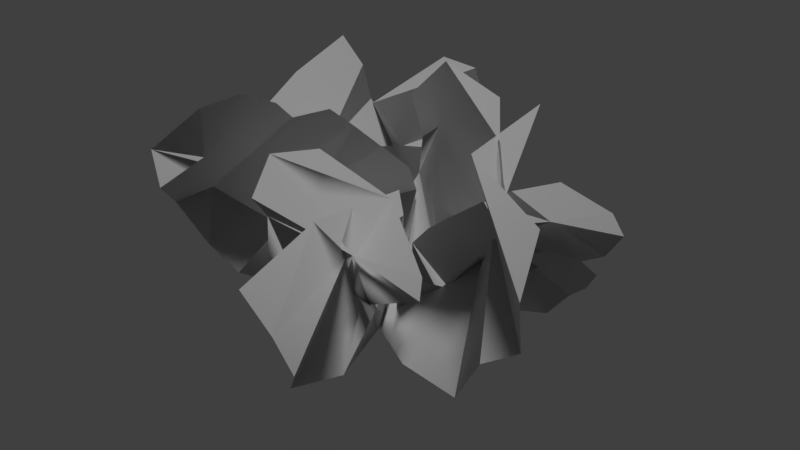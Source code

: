 # Source: deadbush_01_c.blend  (saved by Blender 2.78.0; exported with 4.5.12 LTS)
import bpy
from mathutils import Matrix  # noqa: F401  (used for matrix-valued properties, if any)

bpy.ops.wm.read_factory_settings(use_empty=True)
scene = bpy.context.scene
scene.name = 'Scene'

# ---- collections
col_collection_1 = bpy.data.collections.new('Collection 1'); scene.collection.children.link(col_collection_1)

# ---- materials (node trees are filled in below, after node groups)
mat_deadbush_01 = bpy.data.materials.new('deadbush_01')
mat_deadbush_01.alpha_threshold = 0.0
mat_deadbush_01.use_transparent_shadow = False
mat_deadbush_01.roughness = 0.5

# ---- material node trees

# ---- world
world_world = bpy.data.worlds.new('World'); scene.world = world_world
world_world.color = (0.05088, 0.05088, 0.05088)
world_world.use_sun_shadow = False
world_world.sun_shadow_jitter_overblur = 0.0
world_world.cycles.sampling_method = 'MANUAL'

# ---- lights
light_hemi = bpy.data.lights.new('Hemi', 'SUN')
light_hemi.transmission_factor = 0.0
light_hemi.angle = 0.1993
light_hemi.energy = 1.0
light_hemi.shadow_buffer_clip_start = 0.5
light_hemi.shadow_soft_size = 0.1
light_hemi.shadow_cascade_max_distance = 1000.0

# ---- meshes
me_plane_002 = bpy.data.meshes.new('Plane.002')
me_plane_002.from_pydata([(-0.2706, 0.619, -0.3233), (-0.03736, 0.4283, -0.2332), (-0.02858, -0.04422, 0.009028), (-0.6455, 0.09989, -0.4231), (-0.3262, 0.09135, -0.1826), (-0.2117, 0.5337, -0.2326), (-0.4014, 0.7155, -0.2901), (-0.4752, 0.3617, -0.2524), (-0.2582, 0.1863, -0.1588), (-0.7222, 0.1695, -0.4448), (-0.1529, 0.03091, -0.06026), (-0.4052, 0.1595, -0.3039), (-0.6639, 0.4135, -0.2661), (-0.03589, 0.2529, -0.09984), (-0.3371, 0.2751, -0.2359), (-0.626, 0.6608, -0.3402), (0.07939, 0.8777, -0.6411), (0.296, 0.5071, -0.4935), (0.075, -0.09645, -0.07532), (-0.7123, 0.3815, -0.6898), (-0.2673, 0.224, -0.3574), (0.1205, 0.743, -0.5007), (-0.0395, 1.084, -0.6856), (-0.3263, 0.6568, -0.4917), (-0.1228, 0.3158, -0.3406), (-0.779, 0.5136, -0.7279), (-0.05686, 0.06329, -0.1805), (-0.3477, 0.3432, -0.5383), (-0.5513, 0.8277, -0.5106), (0.2158, 0.2892, -0.2758), (-0.1875, 0.4677, -0.461), (-0.2998, 1.067, -0.7689), (1.088, 0.4875, 0.5135), (0.7074, 0.05319, 0.4012), (-0.1059, -0.05953, -0.01034), (0.5388, 1.035, -0.3028), (0.255, 0.4246, -0.07856), (0.8929, 0.3489, 0.4986), (1.139, 0.7777, 0.6277), (0.6498, 0.7227, 0.09796), (0.3316, 0.2901, 0.05928), (0.6243, 1.179, -0.2361), (0.04384, 0.1567, 0.008387), (0.4905, 0.5997, -0.1293), (0.6318, 1.104, 0.2597), (0.3314, 0.008814, 0.2929), (0.5457, 0.452, 0.03796), (1.098, 0.9989, 0.4629), (-0.5642, 0.8476, -0.5105), (-0.6054, 0.2985, -0.4892), (0.01917, -0.02793, 0.08081), (-0.5738, 0.6588, 0.3156), (-0.2813, 0.4206, 0.2299), (-0.4651, 0.5756, -0.635), (-0.6079, 1.022, -0.4964), (-0.4097, 0.7679, 0.0003677), (-0.3013, 0.303, -0.07235), (-0.6198, 0.8599, 0.3838), (-0.1034, 0.1803, 0.1137), (-0.4696, 0.5442, 0.2383), (-0.6135, 1.097, -0.02323), (-0.2634, 0.1089, -0.2942), (-0.3701, 0.5292, -0.04218), (-0.7139, 1.162, -0.4631), (0.3278, 0.2785, 0.9715), (0.2395, 0.05459, 0.5857), (-0.02332, -0.02626, -0.02264), (0.2848, 0.7214, 0.2487), (0.1499, 0.4105, 0.1592), (0.1912, 0.1047, 0.8606), (0.2657, 0.4623, 1.024), (0.1884, 0.5968, 0.5021), (0.1937, 0.2551, 0.313), (0.2948, 0.8591, 0.2946), (0.03177, 0.1535, 0.07533), (0.2911, 0.5686, 0.269), (0.1627, 0.8035, 0.6749), (0.1102, -0.02624, 0.3671), (0.2213, 0.4278, 0.4189), (0.1279, 0.6396, 1.061), (-0.05123, 0.8748, 0.005149), (-0.01085, 0.6003, -0.2076), (0.02458, 0.07044, 0.08541), (-0.3726, 1.19, 0.7758), (-0.3824, 0.4882, 0.3302), (-0.2686, 0.3021, 0.1713), (-0.5237, 0.7339, 0.6066), (-0.5463, 0.9982, 0.9099), (0.02016, 0.758, -0.1088), (-0.3388, 0.38, 0.6456), (-0.2171, 0.2092, 0.3557), (-0.1554, 0.969, 0.07644), (-0.5699, 0.7057, 0.7847), (-0.3162, 0.6387, 0.171), (-0.16, 0.4153, 0.01013), (-0.3095, 1.034, 0.3097), (-0.4449, 0.5804, 0.4364), (-0.04912, 0.1704, 0.1614), (-0.3193, 0.4239, 0.2435), (-0.4044, 0.952, 0.7492), (-0.5465, 0.8116, 0.8806), (-0.3332, 0.2806, 0.4939), (-0.4377, 0.5173, 0.7228), (-0.2964, 0.8338, 0.2736), (0.02436, 0.3432, -0.103), (-0.2551, 0.5218, 0.07057), (-0.2738, 1.146, 0.4433), (-0.2881, 1.229, 0.6245), (-0.2122, 1.061, 0.173), (0.7025, 0.1649, -0.4982), (0.3997, -0.009905, -0.4583), (0.01191, -0.01603, 0.05648), (1.129, 0.9006, -0.02335), (0.457, 0.4189, 0.05635), (0.2645, 0.2095, 0.0435), (0.7327, 0.7187, 0.1374), (0.9801, 1.047, 0.1456), (0.5977, 0.03483, -0.4799), (0.3484, 0.6448, 0.1567), (0.1626, 0.3371, 0.1364), (0.8152, 0.2686, -0.4486), (0.6728, 0.8952, 0.2163), (0.4952, 0.397, -0.3198), (0.2943, 0.1364, -0.244), (0.9109, 0.5372, -0.205), (0.5587, 0.5409, 0.08239), (0.1111, 0.09978, 0.07397), (0.3871, 0.3121, 0.03803), (0.9251, 0.8447, 0.1051), (0.7994, 0.9755, 0.2086), (0.233, 0.5227, 0.1205), (0.4986, 0.7641, 0.1944), (0.7001, 0.4934, -0.2506), (0.2138, -0.04678, -0.1877), (0.3781, 0.2685, -0.3216), (1.046, 0.6283, -0.1543), (1.142, 0.768, -0.1168), (0.9103, 0.4065, -0.359), (0.6575, 0.9279, 0.0569), (0.703, 0.4409, -0.197), (-0.02752, -0.0632, -0.0135), (-0.08395, 0.8144, -0.3374), (-0.09297, 0.4759, -0.1504), (0.7599, 0.631, 0.08291), (0.6451, 1.106, 0.08179), (0.1342, 0.9688, -0.1799), (0.1782, 0.362, -0.1334), (-0.1478, 1.022, -0.3247), (-0.03074, 0.178, -0.049), (-0.04134, 0.6633, -0.2645), (0.2042, 1.304, -0.12), (0.412, 0.1469, -0.05627), (0.1629, 0.6061, -0.1279), (0.5847, 1.263, 0.01209), (-0.1828, 0.8091, 0.6898), (-0.2943, 0.4194, 0.5018), (-0.001979, -0.06799, 0.0966), (0.6217, 0.5533, 0.5508), (0.2296, 0.2575, 0.3284), (-0.2151, 0.6733, 0.573), (-0.09009, 1.029, 0.6647), (0.2322, 0.6104, 0.5148), (0.07379, 0.274, 0.344), (0.6513, 0.6844, 0.5758), (0.07925, 0.09714, 0.1758), (0.3069, 0.3933, 0.4921), (0.3637, 0.8802, 0.4203), (-0.1955, 0.2366, 0.2864), (0.1333, 0.4106, 0.4844), (0.1068, 1.078, 0.5741)], [], [(5, 14, 7), (13, 1, 8), (7, 3, 9), (7, 12, 6), (10, 8, 4), (10, 2, 13), (11, 3, 7), (8, 11, 4), (1, 14, 8), (5, 0, 7), (7, 9, 12), (7, 6, 0), (10, 13, 8), (11, 7, 14), (8, 14, 11), (1, 14, 5), (12, 6, 15), (21, 30, 23), (29, 17, 24), (23, 19, 25), (23, 28, 22), (26, 24, 20), (26, 18, 29), (27, 19, 23), (24, 27, 20), (17, 30, 24), (21, 16, 23), (23, 25, 28), (23, 22, 16), (26, 29, 24), (27, 23, 30), (24, 30, 27), (17, 30, 21), (28, 22, 31), (37, 46, 39), (45, 33, 40), (39, 35, 41), (39, 44, 38), (42, 40, 36), (42, 34, 45), (43, 35, 39), (40, 43, 36), (33, 46, 40), (37, 32, 39), (39, 41, 44), (39, 38, 32), (42, 45, 40), (43, 39, 46), (40, 46, 43), (33, 46, 37), (44, 38, 47), (53, 62, 55), (61, 49, 56), (55, 51, 57), (55, 54, 60), (58, 56, 52), (58, 50, 61), (59, 55, 51), (56, 59, 52), (49, 62, 56), (53, 48, 55), (55, 60, 57), (55, 54, 48), (58, 61, 56), (59, 55, 62), (56, 59, 62), (49, 62, 53), (60, 54, 63), (69, 78, 71), (77, 65, 72), (71, 67, 73), (71, 76, 70), (74, 72, 68), (74, 66, 77), (75, 67, 71), (72, 75, 68), (65, 72, 78), (69, 64, 71), (71, 73, 76), (71, 70, 64), (74, 77, 72), (75, 71, 78), (72, 75, 78), (65, 78, 69), (76, 79, 70), (88, 105, 93), (104, 81, 94), (102, 86, 92), (85, 90, 97), (101, 89, 84), (99, 87, 100), (99, 83, 107), (92, 100, 99), (90, 98, 101), (89, 96, 102), (103, 96, 86), (93, 84, 96), (93, 103, 91), (97, 94, 85), (97, 82, 104), (98, 93, 84), (94, 85, 98), (81, 105, 94), (99, 106, 95), (103, 95, 108), (88, 93, 80), (102, 96, 86), (101, 98, 84), (99, 87, 83), (99, 107, 106), (92, 99, 86), (90, 85, 98), (89, 84, 96), (103, 86, 95), (93, 96, 103), (93, 91, 80), (97, 104, 94), (98, 93, 105), (94, 105, 98), (81, 105, 88), (99, 95, 86), (103, 108, 91), (117, 134, 122), (133, 123, 110), (131, 121, 115), (114, 126, 119), (130, 118, 113), (128, 116, 129), (128, 136, 112), (121, 129, 128), (119, 127, 130), (118, 131, 125), (132, 125, 115), (122, 113, 125), (122, 132, 120), (126, 114, 123), (126, 133, 111), (127, 113, 122), (123, 114, 127), (110, 123, 134), (128, 135, 124), (132, 124, 137), (117, 122, 109), (131, 115, 125), (130, 113, 127), (128, 112, 116), (128, 136, 135), (121, 115, 128), (119, 127, 114), (118, 125, 113), (132, 115, 124), (122, 125, 132), (122, 120, 109), (126, 123, 133), (127, 122, 134), (123, 127, 134), (110, 134, 117), (128, 124, 115), (132, 137, 120), (143, 152, 145), (151, 139, 146), (145, 141, 147), (145, 150, 144), (148, 146, 142), (148, 140, 151), (149, 145, 141), (146, 149, 142), (139, 146, 152), (143, 145, 138), (145, 147, 150), (145, 144, 138), (148, 151, 146), (149, 145, 152), (146, 149, 152), (139, 152, 143), (150, 144, 153), (159, 168, 161), (167, 155, 162), (161, 157, 163), (161, 166, 160), (164, 162, 158), (164, 156, 167), (165, 157, 161), (162, 165, 158), (155, 168, 162), (159, 154, 161), (161, 163, 166), (161, 160, 154), (164, 167, 162), (165, 161, 168), (162, 168, 165), (155, 168, 159), (166, 169, 160)])
me_plane_002.polygons.foreach_set('use_smooth', [True] * 193)
_uv = me_plane_002.uv_layers.new(name='UVMap')
_uv.uv.foreach_set('vector', [0.8976, 0.7561, 0.7633, 0.7101, 0.6982, 0.7856, 0.9197, 0.5816, 1.011, 0.7022, 0.8196, 0.6402, 0.6982, 0.7856, 0.5088, 0.7546, 0.4719, 0.8345, 0.6982, 0.7856, 0.6307, 0.8824, 0.888, 0.9627, 0.791, 0.5101, 0.8196, 0.6402, 0.6348, 0.5547, 0.791, 0.5101, 0.8301, 0.426, 0.9197, 0.5816, 0.675, 0.6881, 0.5088, 0.7546, 0.6982, 0.7856, 0.8196, 0.6402, 0.675, 0.6881, 0.6348, 0.5547, 1.011, 0.7022, 0.7633, 0.7101, 0.8196, 0.6402, 0.8976, 0.7561, 0.8798, 0.8574, 0.6982, 0.7856, 0.6982, 0.7856, 0.4719, 0.8345, 0.6307, 0.8824, 0.6982, 0.7856, 0.888, 0.9627, 0.8798, 0.8574, 0.791, 0.5101, 0.9197, 0.5816, 0.8196, 0.6402, 0.675, 0.6881, 0.6982, 0.7856, 0.7633, 0.7101, 0.8196, 0.6402, 0.7633, 0.7101, 0.675, 0.6881, 1.011, 0.7022, 0.7633, 0.7101, 0.8976, 0.7561, 0.6307, 0.8824, 0.888, 0.9627, 0.8179, 1.001, 0.8976, 0.7561, 0.7633, 0.7101, 0.6982, 0.7856, 0.9197, 0.5816, 1.011, 0.7022, 0.8196, 0.6402, 0.6982, 0.7856, 0.5088, 0.7546, 0.4719, 0.8345, 0.6982, 0.7856, 0.6307, 0.8824, 0.888, 0.9627, 0.791, 0.5101, 0.8196, 0.6402, 0.6348, 0.5547, 0.791, 0.5101, 0.8301, 0.426, 0.9197, 0.5816, 0.675, 0.6881, 0.5088, 0.7546, 0.6982, 0.7856, 0.8196, 0.6402, 0.675, 0.6881, 0.6348, 0.5547, 1.011, 0.7022, 0.7633, 0.7101, 0.8196, 0.6402, 0.8976, 0.7561, 0.8798, 0.8574, 0.6982, 0.7856, 0.6982, 0.7856, 0.4719, 0.8345, 0.6307, 0.8824, 0.6982, 0.7856, 0.888, 0.9627, 0.8798, 0.8574, 0.791, 0.5101, 0.9197, 0.5816, 0.8196, 0.6402, 0.675, 0.6881, 0.6982, 0.7856, 0.7633, 0.7101, 0.8196, 0.6402, 0.7633, 0.7101, 0.675, 0.6881, 1.011, 0.7022, 0.7633, 0.7101, 0.8976, 0.7561, 0.6307, 0.8824, 0.888, 0.9627, 0.8179, 1.001, 0.8976, 0.7561, 0.7633, 0.7101, 0.6982, 0.7856, 0.9197, 0.5816, 1.011, 0.7022, 0.8196, 0.6402, 0.6982, 0.7856, 0.5088, 0.7546, 0.4719, 0.8345, 0.6982, 0.7856, 0.6307, 0.8824, 0.888, 0.9627, 0.791, 0.5101, 0.8196, 0.6402, 0.6348, 0.5547, 0.791, 0.5101, 0.8301, 0.426, 0.9197, 0.5816, 0.675, 0.6881, 0.5088, 0.7546, 0.6982, 0.7856, 0.8196, 0.6402, 0.675, 0.6881, 0.6348, 0.5547, 1.011, 0.7022, 0.7633, 0.7101, 0.8196, 0.6402, 0.8976, 0.7561, 0.8798, 0.8574, 0.6982, 0.7856, 0.6982, 0.7856, 0.4719, 0.8345, 0.6307, 0.8824, 0.6982, 0.7856, 0.888, 0.9627, 0.8798, 0.8574, 0.791, 0.5101, 0.9197, 0.5816, 0.8196, 0.6402, 0.675, 0.6881, 0.6982, 0.7856, 0.7633, 0.7101, 0.8196, 0.6402, 0.7633, 0.7101, 0.675, 0.6881, 1.011, 0.7022, 0.7633, 0.7101, 0.8976, 0.7561, 0.6307, 0.8824, 0.888, 0.9627, 0.8179, 1.001, 0.7961, 0.3463, 0.477, 0.3246, 0.477, 0.4376, 0.5205, 0.09578, 0.7125, 0.137, 0.4522, 0.2237, 0.477, 0.4376, 0.3651, 0.4238, 0.321, 0.532, 0.477, 0.4376, 0.655, 0.5466, 0.3891, 0.6126, 0.3333, 0.1687, 0.4522, 0.2237, 0.316, 0.2495, 0.3333, 0.1687, 0.3495, 0.0813, 0.5205, 0.09578, 0.3494, 0.3305, 0.477, 0.4376, 0.3651, 0.4238, 0.4522, 0.2237, 0.3494, 0.3305, 0.316, 0.2495, 0.7125, 0.137, 0.477, 0.3246, 0.4522, 0.2237, 0.7961, 0.3463, 0.7178, 0.4627, 0.477, 0.4376, 0.477, 0.4376, 0.3891, 0.6126, 0.321, 0.532, 0.477, 0.4376, 0.655, 0.5466, 0.7178, 0.4627, 0.3333, 0.1687, 0.5205, 0.09578, 0.4522, 0.2237, 0.3494, 0.3305, 0.477, 0.4376, 0.477, 0.3246, 0.4522, 0.2237, 0.3494, 0.3305, 0.477, 0.3246, 0.7125, 0.137, 0.477, 0.3246, 0.7961, 0.3463, 0.3891, 0.6126, 0.655, 0.5466, 0.5219, 0.6812, 0.7961, 0.3463, 0.477, 0.3246, 0.477, 0.4376, 0.5205, 0.09578, 0.7125, 0.137, 0.4522, 0.2237, 0.477, 0.4376, 0.3651, 0.4238, 0.321, 0.532, 0.477, 0.4376, 0.3891, 0.6126, 0.655, 0.5466, 0.3333, 0.1687, 0.4522, 0.2237, 0.316, 0.2495, 0.3333, 0.1687, 0.3495, 0.0813, 0.5205, 0.09578, 0.3494, 0.3305, 0.3651, 0.4238, 0.477, 0.4376, 0.4522, 0.2237, 0.3494, 0.3305, 0.316, 0.2495, 0.7125, 0.137, 0.4522, 0.2237, 0.477, 0.3246, 0.7961, 0.3463, 0.7178, 0.4627, 0.477, 0.4376, 0.477, 0.4376, 0.321, 0.532, 0.3891, 0.6126, 0.477, 0.4376, 0.655, 0.5466, 0.7178, 0.4627, 0.3333, 0.1687, 0.5205, 0.09578, 0.4522, 0.2237, 0.3494, 0.3305, 0.477, 0.4376, 0.477, 0.3246, 0.4522, 0.2237, 0.3494, 0.3305, 0.477, 0.3246, 0.7125, 0.137, 0.477, 0.3246, 0.7961, 0.3463, 0.3891, 0.6126, 0.5219, 0.6812, 0.655, 0.5466, 0.7864, 0.3463, 0.477, 0.3246, 0.477, 0.4376, 0.5162, 0.09096, 0.7096, 0.1751, 0.477, 0.2116, 0.09481, 0.5677, 0.2707, 0.6676, 0.00266, 0.7109, 0.3357, 0.2116, 0.1945, 0.2116, 0.3083, 0.08689, 0.1426, 0.3279, 0.1101, 0.4408, 0.3026, 0.4336, 0.2715, 0.8073, 0.1481, 0.9992, 0.02187, 0.8805, 0.2715, 0.8073, 0.2796, 0.9976, 0.4202, 0.9275, 0.00266, 0.7109, 0.02187, 0.8805, 0.2715, 0.8073, 0.1945, 0.2116, 0.3357, 0.3246, 0.1426, 0.3279, 0.1101, 0.4408, 0.2986, 0.5506, 0.09481, 0.5677, 0.477, 0.556, 0.2986, 0.5506, 0.2707, 0.6676, 0.477, 0.4376, 0.3026, 0.4336, 0.2986, 0.5506, 0.477, 0.4376, 0.477, 0.556, 0.655, 0.5466, 0.3083, 0.08689, 0.477, 0.2116, 0.3357, 0.2116, 0.3083, 0.08689, 0.3357, -0.01436, 0.5162, 0.09096, 0.3357, 0.3246, 0.477, 0.4376, 0.3026, 0.4336, 0.477, 0.2116, 0.3357, 0.2116, 0.3357, 0.3246, 0.7096, 0.1751, 0.477, 0.3246, 0.477, 0.2116, 0.2715, 0.8073, 0.4661, 0.8193, 0.4864, 0.699, 0.477, 0.556, 0.4864, 0.699, 0.5776, 0.6412, 0.7864, 0.3463, 0.477, 0.4376, 0.708, 0.4549, 0.09481, 0.5677, 0.2986, 0.5506, 0.2707, 0.6676, 0.1426, 0.3279, 0.3357, 0.3246, 0.3026, 0.4336, 0.2715, 0.8073, 0.1481, 0.9992, 0.2796, 0.9976, 0.2715, 0.8073, 0.4202, 0.9275, 0.4661, 0.8193, 0.00266, 0.7109, 0.2715, 0.8073, 0.2707, 0.6676, 0.1945, 0.2116, 0.3357, 0.2116, 0.3357, 0.3246, 0.1101, 0.4408, 0.3026, 0.4336, 0.2986, 0.5506, 0.477, 0.556, 0.2707, 0.6676, 0.4864, 0.699, 0.477, 0.4376, 0.2986, 0.5506, 0.477, 0.556, 0.477, 0.4376, 0.655, 0.5466, 0.708, 0.4549, 0.3083, 0.08689, 0.5162, 0.09096, 0.477, 0.2116, 0.3357, 0.3246, 0.477, 0.4376, 0.477, 0.3246, 0.477, 0.2116, 0.477, 0.3246, 0.3357, 0.3246, 0.7096, 0.1751, 0.477, 0.3246, 0.7864, 0.3463, 0.2715, 0.8073, 0.4864, 0.699, 0.2707, 0.6676, 0.477, 0.556, 0.5776, 0.6412, 0.655, 0.5466, 0.7864, 0.3463, 0.477, 0.3246, 0.477, 0.4376, 0.5162, 0.09096, 0.477, 0.2116, 0.7096, 0.1751, 0.09481, 0.5677, 0.00266, 0.7109, 0.2707, 0.6676, 0.3357, 0.2116, 0.3083, 0.08689, 0.1945, 0.2116, 0.1426, 0.3279, 0.1101, 0.4408, 0.3026, 0.4336, 0.2715, 0.8073, 0.1481, 0.9992, 0.02187, 0.8805, 0.2715, 0.8073, 0.4202, 0.9275, 0.2796, 0.9976, 0.00266, 0.7109, 0.02187, 0.8805, 0.2715, 0.8073, 0.1945, 0.2116, 0.3357, 0.3246, 0.1426, 0.3279, 0.1101, 0.4408, 0.09481, 0.5677, 0.2986, 0.5506, 0.477, 0.556, 0.2986, 0.5506, 0.2707, 0.6676, 0.477, 0.4376, 0.3026, 0.4336, 0.2986, 0.5506, 0.477, 0.4376, 0.477, 0.556, 0.655, 0.5466, 0.3083, 0.08689, 0.3357, 0.2116, 0.477, 0.2116, 0.3083, 0.08689, 0.5162, 0.09096, 0.3357, -0.01436, 0.3357, 0.3246, 0.3026, 0.4336, 0.477, 0.4376, 0.477, 0.2116, 0.3357, 0.2116, 0.3357, 0.3246, 0.7096, 0.1751, 0.477, 0.2116, 0.477, 0.3246, 0.2715, 0.8073, 0.4661, 0.8193, 0.4864, 0.699, 0.477, 0.556, 0.4864, 0.699, 0.5776, 0.6412, 0.7864, 0.3463, 0.477, 0.4376, 0.708, 0.4549, 0.09481, 0.5677, 0.2707, 0.6676, 0.2986, 0.5506, 0.1426, 0.3279, 0.3026, 0.4336, 0.3357, 0.3246, 0.2715, 0.8073, 0.2796, 0.9976, 0.1481, 0.9992, 0.2715, 0.8073, 0.4202, 0.9275, 0.4661, 0.8193, 0.00266, 0.7109, 0.2707, 0.6676, 0.2715, 0.8073, 0.1945, 0.2116, 0.3357, 0.3246, 0.3357, 0.2116, 0.1101, 0.4408, 0.2986, 0.5506, 0.3026, 0.4336, 0.477, 0.556, 0.2707, 0.6676, 0.4864, 0.699, 0.477, 0.4376, 0.2986, 0.5506, 0.477, 0.556, 0.477, 0.4376, 0.655, 0.5466, 0.708, 0.4549, 0.3083, 0.08689, 0.477, 0.2116, 0.5162, 0.09096, 0.3357, 0.3246, 0.477, 0.4376, 0.477, 0.3246, 0.477, 0.2116, 0.3357, 0.3246, 0.477, 0.3246, 0.7096, 0.1751, 0.477, 0.3246, 0.7864, 0.3463, 0.2715, 0.8073, 0.4864, 0.699, 0.2707, 0.6676, 0.477, 0.556, 0.5776, 0.6412, 0.655, 0.5466, 0.7961, 0.3463, 0.477, 0.3246, 0.477, 0.4376, 0.5205, 0.09578, 0.7125, 0.137, 0.4522, 0.2237, 0.477, 0.4376, 0.3651, 0.4238, 0.321, 0.532, 0.477, 0.4376, 0.3891, 0.6126, 0.655, 0.5466, 0.3333, 0.1687, 0.4522, 0.2237, 0.316, 0.2495, 0.3333, 0.1687, 0.3495, 0.0813, 0.5205, 0.09578, 0.3494, 0.3305, 0.477, 0.4376, 0.3651, 0.4238, 0.4522, 0.2237, 0.3494, 0.3305, 0.316, 0.2495, 0.7125, 0.137, 0.4522, 0.2237, 0.477, 0.3246, 0.7961, 0.3463, 0.477, 0.4376, 0.7178, 0.4627, 0.477, 0.4376, 0.321, 0.532, 0.3891, 0.6126, 0.477, 0.4376, 0.655, 0.5466, 0.7178, 0.4627, 0.3333, 0.1687, 0.5205, 0.09578, 0.4522, 0.2237, 0.3494, 0.3305, 0.477, 0.4376, 0.477, 0.3246, 0.4522, 0.2237, 0.3494, 0.3305, 0.477, 0.3246, 0.7125, 0.137, 0.477, 0.3246, 0.7961, 0.3463, 0.3891, 0.6126, 0.655, 0.5466, 0.5219, 0.6812, 0.8976, 0.7561, 0.7633, 0.7101, 0.6982, 0.7856, 0.9197, 0.5816, 1.011, 0.7022, 0.8196, 0.6402, 0.6982, 0.7856, 0.5088, 0.7546, 0.4719, 0.8345, 0.6982, 0.7856, 0.6307, 0.8824, 0.888, 0.9627, 0.791, 0.5101, 0.8196, 0.6402, 0.6348, 0.5547, 0.791, 0.5101, 0.8301, 0.426, 0.9197, 0.5816, 0.675, 0.6881, 0.5088, 0.7546, 0.6982, 0.7856, 0.8196, 0.6402, 0.675, 0.6881, 0.6348, 0.5547, 1.011, 0.7022, 0.7633, 0.7101, 0.8196, 0.6402, 0.8976, 0.7561, 0.8798, 0.8574, 0.6982, 0.7856, 0.6982, 0.7856, 0.4719, 0.8345, 0.6307, 0.8824, 0.6982, 0.7856, 0.888, 0.9627, 0.8798, 0.8574, 0.791, 0.5101, 0.9197, 0.5816, 0.8196, 0.6402, 0.675, 0.6881, 0.6982, 0.7856, 0.7633, 0.7101, 0.8196, 0.6402, 0.7633, 0.7101, 0.675, 0.6881, 1.011, 0.7022, 0.7633, 0.7101, 0.8976, 0.7561, 0.6307, 0.8824, 0.8179, 1.001, 0.888, 0.9627])
_ca = me_plane_002.color_attributes.new('Col', 'BYTE_COLOR', 'CORNER')
_ca.data.foreach_set('color', [0.9823, 0.009721, 1.0, 1.0, 0.8714, 0.009721, 0.0, 1.0, 0.9047, 0.009721, 1.0, 1.0, 0.5333, 0.009721, 0.04971, 1.0, 0.9734, 0.009721, 1.0, 1.0, 0.2874, 0.009721, 0.0, 1.0, 0.9047, 0.009721, 1.0, 1.0, 0.1559, 0.009721, 1.0, 1.0, 0.5333, 0.009721, 1.0, 1.0, 0.9047, 0.009721, 1.0, 1.0, 0.8714, 0.009721, 1.0, 1.0, 0.9823, 0.009721, 1.0, 1.0, 0.0, 0.009721, 0.0, 1.0, 0.2874, 0.009721, 0.0, 1.0, 0.1559, 0.009721, 1.0, 1.0, 0.0, 0.009721, 0.0, 1.0, 0.0, 0.009721, 0.0, 1.0, 0.5333, 0.009721, 0.0, 1.0, 0.4179, 0.009721, 1.0, 1.0, 0.1559, 0.009721, 1.0, 1.0, 0.9047, 0.009721, 1.0, 1.0, 0.2874, 0.009721, 0.0, 1.0, 0.4179, 0.009721, 1.0, 1.0, 0.1559, 0.009721, 1.0, 1.0, 0.9734, 0.009721, 1.0, 1.0, 0.8714, 0.009721, 0.0, 1.0, 0.2874, 0.009721, 0.0, 1.0, 0.9823, 0.009721, 1.0, 1.0, 0.9823, 0.009721, 1.0, 1.0, 0.9047, 0.009721, 1.0, 1.0, 0.9047, 0.009721, 1.0, 1.0, 0.5333, 0.009721, 1.0, 1.0, 0.8714, 0.009721, 1.0, 1.0, 0.9047, 0.009721, 1.0, 1.0, 0.9823, 0.009721, 1.0, 1.0, 0.9823, 0.009721, 1.0, 1.0, 0.0, 0.009721, 0.0, 1.0, 0.5333, 0.009721, 0.04971, 1.0, 0.2874, 0.009721, 0.0, 1.0, 0.4179, 0.009721, 1.0, 1.0, 0.9047, 0.009721, 1.0, 1.0, 0.8714, 0.009721, 0.0, 1.0, 0.2874, 0.009721, 0.0, 1.0, 0.8714, 0.009721, 0.0, 1.0, 0.4179, 0.009721, 1.0, 1.0, 0.9734, 0.009721, 1.0, 1.0, 0.8714, 0.009721, 0.0, 1.0, 0.9823, 0.009721, 1.0, 1.0, 0.8714, 0.009721, 1.0, 1.0, 0.9823, 0.009721, 1.0, 1.0, 0.8714, 0.009721, 1.0, 1.0, 0.5333, 0.0319, 1.0, 1.0, 0.8714, 0.0319, 0.0, 1.0, 0.8308, 0.0319, 0.0, 1.0, 0.0, 0.0319, 0.9734, 1.0, 0.5333, 0.0319, 1.0, 1.0, 0.8714, 0.0319, 0.0, 1.0, 0.8308, 0.0319, 0.0, 1.0, 0.1559, 0.0319, 1.0, 1.0, 0.7835, 0.0319, 1.0, 1.0, 0.8308, 0.0319, 0.0, 1.0, 0.7835, 0.0319, 1.0, 1.0, 0.9823, 0.0319, 1.0, 1.0, 0.0, 0.0319, 0.0, 1.0, 0.8714, 0.0319, 0.0, 1.0, 0.8308, 0.0319, 1.0, 1.0, 0.0, 0.0319, 0.0, 1.0, 0.0, 0.0319, 0.0, 1.0, 0.0, 0.0319, 0.9734, 1.0, 0.8714, 0.0319, 1.0, 1.0, 0.1559, 0.0319, 1.0, 1.0, 0.8308, 0.0319, 0.0, 1.0, 0.8714, 0.0319, 0.0, 1.0, 0.8714, 0.0319, 1.0, 1.0, 0.8308, 0.0319, 1.0, 1.0, 0.5333, 0.0319, 1.0, 1.0, 0.8714, 0.0319, 0.0, 1.0, 0.8714, 0.0319, 0.0, 1.0, 0.5333, 0.0319, 1.0, 1.0, 0.5333, 0.0319, 1.0, 1.0, 0.8308, 0.0319, 0.0, 1.0, 0.8308, 0.0319, 0.0, 1.0, 0.7835, 0.0319, 1.0, 1.0, 0.7835, 0.0319, 1.0, 1.0, 0.8308, 0.0319, 0.0, 1.0, 0.9823, 0.0319, 1.0, 1.0, 0.5333, 0.0319, 1.0, 1.0, 0.0, 0.0319, 0.0, 1.0, 0.0, 0.0319, 0.9734, 1.0, 0.8714, 0.0319, 0.0, 1.0, 0.8714, 0.0319, 1.0, 1.0, 0.8308, 0.0319, 0.0, 1.0, 0.8714, 0.0319, 0.0, 1.0, 0.8714, 0.0319, 0.0, 1.0, 0.8714, 0.0319, 0.0, 1.0, 0.8714, 0.0319, 1.0, 1.0, 0.5333, 0.0319, 1.0, 1.0, 0.8714, 0.0319, 0.0, 1.0, 0.5333, 0.0319, 1.0, 1.0, 0.7835, 0.0319, 1.0, 1.0, 0.9823, 0.0319, 1.0, 1.0, 0.9823, 0.0319, 1.0, 1.0, 0.7157, 0.07036, 1.0, 1.0, 0.8308, 0.07036, 0.0, 1.0, 0.8714, 0.07036, 1.0, 1.0, 0.0, 0.07036, 0.0, 1.0, 0.1559, 0.07036, 1.0, 1.0, 0.8308, 0.07036, 0.0, 1.0, 0.8714, 0.07036, 1.0, 1.0, 0.9647, 0.07036, 1.0, 1.0, 0.9823, 0.07036, 1.0, 1.0, 0.8714, 0.07036, 1.0, 1.0, 0.9823, 0.07036, 1.0, 1.0, 0.8308, 0.07036, 1.0, 1.0, 0.0, 0.07036, 0.0, 1.0, 0.8308, 0.07036, 0.0, 1.0, 0.8308, 0.07036, 1.0, 1.0, 0.0, 0.07036, 0.0, 1.0, 0.0, 0.07036, 0.0, 1.0, 0.0, 0.07036, 0.0, 1.0, 0.7835, 0.07036, 1.0, 1.0, 0.9647, 0.07036, 1.0, 1.0, 0.8714, 0.07036, 1.0, 1.0, 0.8308, 0.07036, 0.0, 1.0, 0.7835, 0.07036, 1.0, 1.0, 0.8308, 0.07036, 1.0, 1.0, 0.1559, 0.07036, 1.0, 1.0, 0.8308, 0.07036, 0.0, 1.0, 0.8308, 0.07036, 0.0, 1.0, 0.7157, 0.07036, 1.0, 1.0, 0.8308, 0.07036, 1.0, 1.0, 0.8714, 0.07036, 1.0, 1.0, 0.8714, 0.07036, 1.0, 1.0, 0.9823, 0.07036, 1.0, 1.0, 0.9823, 0.07036, 1.0, 1.0, 0.8714, 0.07036, 1.0, 1.0, 0.8308, 0.07036, 1.0, 1.0, 0.8308, 0.07036, 1.0, 1.0, 0.0, 0.07036, 0.0, 1.0, 0.0, 0.07036, 0.0, 1.0, 0.8308, 0.07036, 0.0, 1.0, 0.7835, 0.07036, 1.0, 1.0, 0.8714, 0.07036, 1.0, 1.0, 0.8308, 0.07036, 0.0, 1.0, 0.8308, 0.07036, 0.0, 1.0, 0.8308, 0.07036, 0.0, 1.0, 0.7835, 0.07036, 1.0, 1.0, 0.1559, 0.07036, 1.0, 1.0, 0.8308, 0.07036, 0.0, 1.0, 0.7157, 0.07036, 1.0, 1.0, 0.9823, 0.07036, 1.0, 1.0, 0.8308, 0.07036, 1.0, 1.0, 0.8714, 0.07036, 1.0, 1.0, 1.0, 0.1274, 1.0, 1.0, 1.0, 0.1274, 0.0, 1.0, 1.0, 0.1274, 1.0, 1.0, 0.0006071, 0.1274, 0.0, 1.0, 1.0, 0.1274, 1.0, 1.0, 1.0, 0.1274, 0.0, 1.0, 1.0, 0.1274, 1.0, 1.0, 1.0, 0.1274, 1.0, 1.0, 1.0, 0.1274, 1.0, 1.0, 1.0, 0.1274, 1.0, 1.0, 0.5089, 0.1274, 1.0, 1.0, 1.0, 0.1274, 1.0, 1.0, 0.0006071, 0.1274, 0.0, 1.0, 1.0, 0.1274, 0.0, 1.0, 1.0, 0.1274, 1.0, 1.0, 0.0006071, 0.1274, 0.0, 1.0, 0.0, 0.1274, 0.0, 1.0, 0.0006071, 0.1274, 0.0, 1.0, 1.0, 0.1274, 1.0, 1.0, 1.0, 0.1274, 1.0, 1.0, 1.0, 0.1274, 1.0, 1.0, 1.0, 0.1274, 0.0, 1.0, 1.0, 0.1274, 1.0, 1.0, 1.0, 0.1274, 1.0, 1.0, 1.0, 0.1274, 1.0, 1.0, 1.0, 0.1274, 0.0, 1.0, 1.0, 0.1274, 0.0, 1.0, 1.0, 0.1274, 1.0, 1.0, 1.0, 0.1274, 1.0, 1.0, 1.0, 0.1274, 1.0, 1.0, 1.0, 0.1274, 1.0, 1.0, 1.0, 0.1274, 1.0, 1.0, 1.0, 0.1274, 1.0, 1.0, 1.0, 0.1274, 1.0, 1.0, 0.5089, 0.1274, 1.0, 1.0, 1.0, 0.1274, 1.0, 1.0, 0.0006071, 0.1274, 0.0, 1.0, 0.0006071, 0.1274, 0.0, 1.0, 1.0, 0.1274, 0.0, 1.0, 1.0, 0.1274, 1.0, 1.0, 1.0, 0.1274, 1.0, 1.0, 1.0, 0.1274, 0.0, 1.0, 1.0, 0.1274, 0.0, 1.0, 1.0, 0.1274, 1.0, 1.0, 1.0, 0.1274, 0.0, 1.0, 1.0, 0.1274, 1.0, 1.0, 1.0, 0.1274, 0.0, 1.0, 1.0, 0.1274, 1.0, 1.0, 1.0, 0.1274, 1.0, 1.0, 0.5089, 0.1274, 1.0, 1.0, 1.0, 0.1274, 1.0, 1.0, 1.0, 0.305, 1.0, 1.0, 1.0, 0.305, 1.0, 1.0, 1.0, 0.305, 1.0, 1.0, 0.0, 0.305, 0.0, 1.0, 0.5089, 0.305, 1.0, 1.0, 1.0, 0.305, 0.0, 1.0, 1.0, 0.305, 1.0, 1.0, 1.0, 0.305, 1.0, 1.0, 1.0, 0.305, 1.0, 1.0, 1.0, 0.305, 1.0, 1.0, 1.0, 0.305, 1.0, 1.0, 1.0, 0.305, 1.0, 1.0, 0.0, 0.305, 0.04971, 1.0, 1.0, 0.305, 0.0, 1.0, 1.0, 0.305, 1.0, 1.0, 0.0, 0.305, 0.04971, 1.0, 0.0, 0.305, 0.0, 1.0, 0.0, 0.305, 0.0, 1.0, 1.0, 0.305, 1.0, 1.0, 1.0, 0.305, 1.0, 1.0, 1.0, 0.305, 1.0, 1.0, 1.0, 0.305, 0.0, 1.0, 1.0, 0.305, 1.0, 1.0, 1.0, 0.305, 1.0, 1.0, 0.5089, 0.305, 1.0, 1.0, 1.0, 0.305, 0.0, 1.0, 1.0, 0.305, 1.0, 1.0, 1.0, 0.305, 1.0, 1.0, 1.0, 0.305, 1.0, 1.0, 1.0, 0.305, 1.0, 1.0, 1.0, 0.305, 1.0, 1.0, 1.0, 0.305, 1.0, 1.0, 1.0, 0.305, 1.0, 1.0, 1.0, 0.305, 1.0, 1.0, 1.0, 0.305, 1.0, 1.0, 1.0, 0.305, 1.0, 1.0, 0.0, 0.305, 0.04971, 1.0, 0.0, 0.305, 0.0, 1.0, 1.0, 0.305, 0.0, 1.0, 1.0, 0.305, 1.0, 1.0, 1.0, 0.305, 1.0, 1.0, 1.0, 0.305, 1.0, 1.0, 1.0, 0.305, 0.0, 1.0, 1.0, 0.305, 1.0, 1.0, 1.0, 0.305, 1.0, 1.0, 0.5089, 0.305, 1.0, 1.0, 1.0, 0.305, 1.0, 1.0, 1.0, 0.305, 1.0, 1.0, 1.0, 0.305, 1.0, 1.0, 1.0, 0.305, 1.0, 1.0, 1.0, 0.305, 1.0, 1.0, 0.5089, 0.4287, 1.0, 1.0, 0.2086, 0.4287, 1.0, 1.0, 0.5089, 0.4287, 1.0, 1.0, 0.04971, 0.4287, 1.0, 1.0, 0.2086, 0.4287, 1.0, 1.0, 0.9734, 0.4287, 0.0, 1.0, 1.0, 0.4287, 1.0, 1.0, 1.0, 0.4287, 1.0, 1.0, 1.0, 0.4287, 1.0, 1.0, 0.9734, 0.4287, 0.0, 1.0, 0.2086, 0.4287, 1.0, 1.0, 0.0, 0.4287, 0.0, 1.0, 0.2086, 0.4287, 1.0, 1.0, 1.0, 0.4287, 1.0, 1.0, 0.9734, 0.4287, 0.0, 1.0, 1.0, 0.4287, 1.0, 1.0, 1.0, 0.4287, 1.0, 1.0, 0.9734, 0.4287, 1.0, 1.0, 1.0, 0.4287, 1.0, 1.0, 1.0, 0.4287, 1.0, 1.0, 1.0, 0.4287, 1.0, 1.0, 1.0, 0.4287, 1.0, 1.0, 0.9734, 0.4287, 1.0, 1.0, 1.0, 0.4287, 1.0, 1.0, 0.2086, 0.4287, 1.0, 1.0, 1.0, 0.4287, 0.0, 1.0, 0.2086, 0.4287, 1.0, 1.0, 1.0, 0.4287, 1.0, 1.0, 0.5089, 0.4287, 1.0, 1.0, 1.0, 0.4287, 1.0, 1.0, 1.0, 0.4287, 1.0, 1.0, 0.5089, 0.4287, 1.0, 1.0, 1.0, 0.4287, 1.0, 1.0, 0.5089, 0.4287, 1.0, 1.0, 0.9734, 0.4287, 0.0, 1.0, 0.5089, 0.4287, 1.0, 1.0, 0.5089, 0.4287, 1.0, 1.0, 1.0, 0.4287, 1.0, 1.0, 1.0, 0.4287, 1.0, 1.0, 0.0, 0.4287, 0.0, 1.0, 0.9734, 0.4287, 0.0, 1.0, 0.9734, 0.4287, 0.0, 1.0, 0.0, 0.4287, 0.0, 1.0, 0.0, 0.4287, 0.0, 1.0, 0.04971, 0.4287, 1.0, 1.0, 1.0, 0.4287, 0.0, 1.0, 0.5089, 0.4287, 1.0, 1.0, 0.9734, 0.4287, 0.0, 1.0, 0.9734, 0.4287, 0.0, 1.0, 0.9734, 0.4287, 0.0, 1.0, 1.0, 0.4287, 0.0, 1.0, 0.2086, 0.4287, 1.0, 1.0, 0.2086, 0.4287, 1.0, 1.0, 0.9734, 0.4287, 0.0, 1.0, 1.0, 0.4287, 1.0, 1.0, 1.0, 0.4287, 1.0, 1.0, 1.0, 0.4287, 1.0, 1.0, 1.0, 0.4287, 1.0, 1.0, 1.0, 0.4287, 1.0, 1.0, 1.0, 0.4287, 1.0, 1.0, 0.5089, 0.4287, 1.0, 1.0, 0.5089, 0.4287, 1.0, 1.0, 1.0, 0.4287, 1.0, 1.0, 1.0, 0.4287, 1.0, 1.0, 0.5089, 0.4287, 1.0, 1.0, 1.0, 0.4287, 1.0, 1.0, 0.2086, 0.4287, 1.0, 1.0, 1.0, 0.4287, 0.0, 1.0, 0.9734, 0.4287, 0.0, 1.0, 1.0, 0.4287, 1.0, 1.0, 1.0, 0.4287, 1.0, 1.0, 1.0, 0.4287, 1.0, 1.0, 1.0, 0.4287, 1.0, 1.0, 1.0, 0.4287, 1.0, 1.0, 1.0, 0.4287, 1.0, 1.0, 1.0, 0.4287, 1.0, 1.0, 1.0, 0.4287, 1.0, 1.0, 1.0, 0.4287, 1.0, 1.0, 0.2086, 0.4287, 1.0, 1.0, 0.9734, 0.4287, 0.0, 1.0, 1.0, 0.4287, 0.0, 1.0, 1.0, 0.4287, 1.0, 1.0, 0.9734, 0.4287, 0.0, 1.0, 0.5089, 0.4287, 1.0, 1.0, 1.0, 0.4287, 1.0, 1.0, 1.0, 0.4287, 1.0, 1.0, 1.0, 0.4287, 1.0, 1.0, 0.5089, 0.4287, 1.0, 1.0, 0.5089, 0.4287, 1.0, 1.0, 1.0, 0.4287, 1.0, 1.0, 0.5089, 0.4287, 1.0, 1.0, 1.0, 0.4287, 1.0, 1.0, 1.0, 0.4287, 1.0, 1.0, 0.0, 0.4287, 0.0, 1.0, 0.04971, 0.4287, 1.0, 1.0, 0.9734, 0.4287, 0.0, 1.0, 1.0, 0.4287, 0.0, 1.0, 0.5089, 0.4287, 1.0, 1.0, 0.2086, 0.4287, 1.0, 1.0, 0.9734, 0.4287, 0.0, 1.0, 0.2086, 0.4287, 1.0, 1.0, 1.0, 0.4287, 0.0, 1.0, 0.2086, 0.4287, 1.0, 1.0, 0.2086, 0.4287, 1.0, 1.0, 0.5089, 0.4287, 1.0, 1.0, 1.0, 0.4287, 1.0, 1.0, 1.0, 0.4287, 1.0, 1.0, 1.0, 0.4287, 1.0, 1.0, 1.0, 0.4287, 1.0, 1.0, 1.0, 0.4287, 1.0, 1.0, 1.0, 0.4287, 1.0, 1.0, 0.521, 0.5776, 1.0, 1.0, 0.2122, 0.5776, 0.9734, 1.0, 0.2122, 0.5776, 1.0, 1.0, 0.0, 0.5776, 0.5089, 1.0, 0.04971, 0.5776, 0.0, 1.0, 0.04971, 0.5776, 1.0, 1.0, 0.2122, 0.5776, 1.0, 1.0, 0.521, 0.5776, 1.0, 1.0, 0.521, 0.5776, 1.0, 1.0, 0.04971, 0.5776, 0.0, 1.0, 0.0, 0.5776, 0.0, 1.0, 0.04971, 0.5776, 1.0, 1.0, 0.2122, 0.5776, 0.9734, 1.0, 0.2122, 0.5776, 0.9734, 1.0, 0.2122, 0.5776, 0.0, 1.0, 1.0, 0.5776, 1.0, 1.0, 1.0, 0.5776, 1.0, 1.0, 1.0, 0.5776, 1.0, 1.0, 1.0, 0.5776, 1.0, 1.0, 1.0, 0.5776, 1.0, 1.0, 1.0, 0.5776, 1.0, 1.0, 0.521, 0.5776, 1.0, 1.0, 1.0, 0.5776, 1.0, 1.0, 1.0, 0.5776, 1.0, 1.0, 0.04971, 0.5776, 1.0, 1.0, 0.2122, 0.5776, 0.0, 1.0, 0.2122, 0.5776, 0.9734, 1.0, 0.2122, 0.5776, 0.9734, 1.0, 0.2122, 0.5776, 1.0, 1.0, 0.2122, 0.5776, 0.0, 1.0, 0.521, 0.5776, 1.0, 1.0, 0.2122, 0.5776, 0.0, 1.0, 0.521, 0.5776, 1.0, 1.0, 0.2122, 0.5776, 1.0, 1.0, 0.2122, 0.5776, 0.0, 1.0, 0.2122, 0.5776, 0.0, 1.0, 0.2122, 0.5776, 1.0, 1.0, 0.521, 0.5776, 1.0, 1.0, 1.0, 0.5776, 1.0, 1.0, 0.0, 0.5776, 0.0, 1.0, 0.04971, 0.5776, 0.0, 1.0, 0.04971, 0.5776, 0.0, 1.0, 0.0, 0.5776, 0.0, 1.0, 0.0, 0.5776, 0.5089, 1.0, 0.0, 0.5776, 0.0, 1.0, 0.2122, 0.5776, 0.0, 1.0, 0.2122, 0.5776, 0.0, 1.0, 0.2122, 0.5776, 1.0, 1.0, 0.04971, 0.5776, 0.0, 1.0, 0.04971, 0.5776, 0.0, 1.0, 0.2122, 0.5776, 0.0, 1.0, 0.04971, 0.5776, 1.0, 1.0, 0.04971, 0.5776, 0.0, 1.0, 0.2122, 0.5776, 0.9734, 1.0, 1.0, 0.5776, 1.0, 1.0, 1.0, 0.5776, 1.0, 1.0, 1.0, 0.5776, 1.0, 1.0, 0.521, 0.5776, 1.0, 1.0, 1.0, 0.5776, 1.0, 1.0, 0.521, 0.5776, 1.0, 1.0, 0.521, 0.5776, 1.0, 1.0, 0.2122, 0.5776, 1.0, 1.0, 0.521, 0.5776, 1.0, 1.0, 0.2122, 0.5776, 1.0, 1.0, 0.521, 0.5776, 1.0, 1.0, 0.2122, 0.5776, 0.0, 1.0, 0.2122, 0.5776, 0.9734, 1.0, 0.2122, 0.5776, 0.0, 1.0, 0.2122, 0.5776, 0.0, 1.0, 1.0, 0.5776, 1.0, 1.0, 1.0, 0.5776, 1.0, 1.0, 1.0, 0.5776, 1.0, 1.0, 1.0, 0.5776, 1.0, 1.0, 1.0, 0.5776, 1.0, 1.0, 1.0, 0.5776, 1.0, 1.0, 0.521, 0.5776, 1.0, 1.0, 0.521, 0.5776, 1.0, 1.0, 1.0, 0.5776, 1.0, 1.0, 0.04971, 0.5776, 1.0, 1.0, 0.2122, 0.5776, 0.0, 1.0, 0.04971, 0.5776, 0.0, 1.0, 0.2122, 0.5776, 0.9734, 1.0, 0.2122, 0.5776, 0.0, 1.0, 0.2122, 0.5776, 0.0, 1.0, 0.521, 0.5776, 1.0, 1.0, 0.521, 0.5776, 1.0, 1.0, 1.0, 0.5776, 1.0, 1.0, 0.2122, 0.5776, 1.0, 1.0, 0.2122, 0.5776, 0.0, 1.0, 0.521, 0.5776, 1.0, 1.0, 0.2122, 0.5776, 1.0, 1.0, 1.0, 0.5776, 1.0, 1.0, 0.521, 0.5776, 1.0, 1.0, 0.0, 0.5776, 0.0, 1.0, 0.04971, 0.5776, 0.0, 1.0, 0.0, 0.5776, 0.5089, 1.0, 0.2122, 0.5776, 0.0, 1.0, 0.2122, 0.5776, 1.0, 1.0, 0.2122, 0.5776, 0.9734, 1.0, 0.04971, 0.5776, 0.0, 1.0, 0.2122, 0.5776, 0.0, 1.0, 0.2122, 0.5776, 0.9734, 1.0, 0.04971, 0.5776, 1.0, 1.0, 0.2122, 0.5776, 0.9734, 1.0, 0.521, 0.5776, 1.0, 1.0, 1.0, 0.5776, 1.0, 1.0, 1.0, 0.5776, 1.0, 1.0, 0.521, 0.5776, 1.0, 1.0, 0.521, 0.5776, 1.0, 1.0, 0.521, 0.5776, 1.0, 1.0, 1.0, 0.5776, 1.0, 1.0, 1.0, 0.1274, 1.0, 1.0, 1.0, 0.1274, 0.0, 1.0, 1.0, 0.1274, 1.0, 1.0, 0.0006071, 0.1274, 0.0, 1.0, 1.0, 0.1274, 1.0, 1.0, 1.0, 0.1274, 0.0, 1.0, 1.0, 0.1274, 1.0, 1.0, 1.0, 0.1274, 1.0, 1.0, 1.0, 0.1274, 1.0, 1.0, 1.0, 0.1274, 1.0, 1.0, 1.0, 0.1274, 1.0, 1.0, 0.5089, 0.1274, 1.0, 1.0, 0.0006071, 0.1274, 0.0, 1.0, 1.0, 0.1274, 0.0, 1.0, 1.0, 0.1274, 1.0, 1.0, 0.0006071, 0.1274, 0.0, 1.0, 0.0, 0.1274, 0.0, 1.0, 0.0006071, 0.1274, 0.0, 1.0, 1.0, 0.1274, 1.0, 1.0, 1.0, 0.1274, 1.0, 1.0, 1.0, 0.1274, 1.0, 1.0, 1.0, 0.1274, 0.0, 1.0, 1.0, 0.1274, 1.0, 1.0, 1.0, 0.1274, 1.0, 1.0, 1.0, 0.1274, 1.0, 1.0, 1.0, 0.1274, 0.0, 1.0, 1.0, 0.1274, 0.0, 1.0, 1.0, 0.1274, 1.0, 1.0, 1.0, 0.1274, 1.0, 1.0, 1.0, 0.1274, 1.0, 1.0, 1.0, 0.1274, 1.0, 1.0, 1.0, 0.1274, 1.0, 1.0, 1.0, 0.1274, 1.0, 1.0, 1.0, 0.1274, 1.0, 1.0, 0.5089, 0.1274, 1.0, 1.0, 1.0, 0.1274, 1.0, 1.0, 0.0006071, 0.1274, 0.0, 1.0, 0.0006071, 0.1274, 0.0, 1.0, 1.0, 0.1274, 0.0, 1.0, 1.0, 0.1274, 1.0, 1.0, 1.0, 0.1274, 1.0, 1.0, 1.0, 0.1274, 0.0, 1.0, 1.0, 0.1274, 0.0, 1.0, 1.0, 0.1274, 1.0, 1.0, 1.0, 0.1274, 0.0, 1.0, 1.0, 0.1274, 1.0, 1.0, 1.0, 0.1274, 0.0, 1.0, 1.0, 0.1274, 1.0, 1.0, 1.0, 0.1274, 1.0, 1.0, 0.5089, 0.1274, 1.0, 1.0, 1.0, 0.1274, 1.0, 1.0, 0.7157, 0.07036, 1.0, 1.0, 0.8308, 0.07036, 0.0, 1.0, 0.8714, 0.07036, 1.0, 1.0, 0.0, 0.07036, 0.0, 1.0, 0.1559, 0.07036, 1.0, 1.0, 0.8308, 0.07036, 0.0, 1.0, 0.8714, 0.07036, 1.0, 1.0, 0.9647, 0.07036, 1.0, 1.0, 0.9823, 0.07036, 1.0, 1.0, 0.8714, 0.07036, 1.0, 1.0, 0.9823, 0.07036, 1.0, 1.0, 0.8308, 0.07036, 1.0, 1.0, 0.0, 0.07036, 0.0, 1.0, 0.8308, 0.07036, 0.0, 1.0, 0.8308, 0.07036, 1.0, 1.0, 0.0, 0.07036, 0.0, 1.0, 0.0, 0.07036, 0.0, 1.0, 0.0, 0.07036, 0.0, 1.0, 0.7835, 0.07036, 1.0, 1.0, 0.9647, 0.07036, 1.0, 1.0, 0.8714, 0.07036, 1.0, 1.0, 0.8308, 0.07036, 0.0, 1.0, 0.7835, 0.07036, 1.0, 1.0, 0.8308, 0.07036, 1.0, 1.0, 0.1559, 0.07036, 1.0, 1.0, 0.8308, 0.07036, 0.0, 1.0, 0.8308, 0.07036, 0.0, 1.0, 0.7157, 0.07036, 1.0, 1.0, 0.8308, 0.07036, 1.0, 1.0, 0.8714, 0.07036, 1.0, 1.0, 0.8714, 0.07036, 1.0, 1.0, 0.9823, 0.07036, 1.0, 1.0, 0.9823, 0.07036, 1.0, 1.0, 0.8714, 0.07036, 1.0, 1.0, 0.8308, 0.07036, 1.0, 1.0, 0.8308, 0.07036, 1.0, 1.0, 0.0, 0.07036, 0.0, 1.0, 0.0, 0.07036, 0.0, 1.0, 0.8308, 0.07036, 0.0, 1.0, 0.7835, 0.07036, 1.0, 1.0, 0.8714, 0.07036, 1.0, 1.0, 0.8308, 0.07036, 0.0, 1.0, 0.8308, 0.07036, 0.0, 1.0, 0.8308, 0.07036, 0.0, 1.0, 0.7835, 0.07036, 1.0, 1.0, 0.1559, 0.07036, 1.0, 1.0, 0.8308, 0.07036, 0.0, 1.0, 0.7157, 0.07036, 1.0, 1.0, 0.9823, 0.07036, 1.0, 1.0, 0.8714, 0.07036, 1.0, 1.0, 0.8308, 0.07036, 1.0, 1.0])
me_plane_002.materials.append(mat_deadbush_01)
me_plane_002.use_remesh_preserve_volume = False
me_plane_002.use_remesh_preserve_attributes = False
me_plane_002.use_mirror_vertex_groups = False
me_plane_002.update()
me_plane_002.normals_split_custom_set([tuple(v) for v in zip(*[iter([-0.1964, 0.9591, -0.2037, -0.3857, 0.8867, -0.255, -0.4692, 0.8509, -0.2364, -0.04737, 0.9923, -0.1144, -0.03913, 0.9723, -0.2306, -0.3455, 0.9179, -0.195, -0.4692, 0.8509, -0.2364, -0.6642, 0.6171, -0.422, -0.6717, 0.6226, -0.4015, -0.4692, 0.8509, -0.2364, -0.5737, 0.7894, -0.2186, -0.3065, 0.9281, -0.2115, -0.2757, 0.9575, -0.08515, -0.3455, 0.9179, -0.195, -0.4686, 0.8492, -0.2435, -0.2757, 0.9575, -0.08515, -0.06258, 0.9969, 0.04829, -0.04737, 0.9923, -0.1144, -0.4902, 0.7975, -0.3518, -0.6642, 0.6171, -0.422, -0.4692, 0.8509, -0.2364, -0.3455, 0.9179, -0.195, -0.4901, 0.7975, -0.3519, -0.4686, 0.8492, -0.2435, -0.03913, 0.9723, -0.2306, -0.3858, 0.8866, -0.255, -0.3455, 0.9179, -0.195, -0.1966, 0.9591, -0.2038, -0.2269, 0.9385, -0.2603, -0.4693, 0.8508, -0.2364, -0.4692, 0.8509, -0.2364, -0.6717, 0.6226, -0.4015, -0.5737, 0.7894, -0.2186, -0.4692, 0.8509, -0.2364, -0.3065, 0.9281, -0.2115, -0.2269, 0.9385, -0.2603, -0.2757, 0.9575, -0.08515, -0.04737, 0.9923, -0.1144, -0.3455, 0.9179, -0.195, -0.4902, 0.7975, -0.3518, -0.4692, 0.8509, -0.2364, -0.3857, 0.8867, -0.255, -0.3455, 0.9179, -0.195, -0.3858, 0.8866, -0.255, -0.4901, 0.7975, -0.3519, -0.03919, 0.9723, -0.2306, -0.3857, 0.8867, -0.255, -0.1964, 0.9591, -0.2037, -0.5737, 0.7893, -0.2187, -0.3065, 0.9281, -0.2115, -0.4608, 0.8542, -0.2408, 0.0899, 0.9271, -0.3638, -0.1731, 0.8938, -0.4138, -0.2522, 0.8941, -0.37, 0.2511, 0.9184, -0.3058, 0.2564, 0.8723, -0.4163, -0.1383, 0.9191, -0.3691, -0.2522, 0.8941, -0.37, -0.5397, 0.6677, -0.5127, -0.5319, 0.692, -0.4881, -0.2522, 0.8941, -0.37, -0.3624, 0.8727, -0.3271, -0.02293, 0.9202, -0.3907, -0.09627, 0.9541, -0.2837, -0.1383, 0.9191, -0.3691, -0.3164, 0.8566, -0.4075, -0.09627, 0.9541, -0.2837, 0.1807, 0.972, -0.1501, 0.2511, 0.9184, -0.3058, -0.3304, 0.8011, -0.4991, -0.5397, 0.6677, -0.5127, -0.2522, 0.8941, -0.37, -0.1383, 0.9191, -0.3691, -0.3304, 0.8011, -0.4991, -0.3164, 0.8566, -0.4075, 0.2564, 0.8723, -0.4163, -0.1732, 0.8938, -0.4138, -0.1383, 0.9191, -0.3691, 0.08983, 0.9271, -0.3638, 0.05235, 0.9087, -0.4142, -0.2522, 0.8942, -0.37, -0.2522, 0.8941, -0.37, -0.5319, 0.692, -0.4881, -0.3624, 0.8727, -0.3271, -0.2522, 0.8941, -0.37, -0.02293, 0.9202, -0.3907, 0.05236, 0.9087, -0.4142, -0.09627, 0.9541, -0.2837, 0.2511, 0.9184, -0.3058, -0.1383, 0.9191, -0.3691, -0.3304, 0.8011, -0.4991, -0.2522, 0.8941, -0.37, -0.1731, 0.8938, -0.4138, -0.1383, 0.9191, -0.3691, -0.1732, 0.8938, -0.4138, -0.3304, 0.8011, -0.4991, 0.2563, 0.8724, -0.4163, -0.1731, 0.8938, -0.4138, 0.0899, 0.9271, -0.3638, -0.3624, 0.8727, -0.3271, -0.02298, 0.9202, -0.3907, -0.1698, 0.8876, -0.4282, 0.6694, 0.6363, 0.3835, 0.4968, 0.8666, 0.04641, 0.4679, 0.8802, 0.07999, 0.4875, 0.7482, 0.4501, 0.7153, 0.5592, 0.419, 0.3857, 0.9188, 0.08414, 0.4679, 0.8802, 0.07999, 0.3261, 0.9289, -0.1753, 0.346, 0.9301, -0.1236, 0.4679, 0.8802, 0.07999, 0.3621, 0.9189, 0.1563, 0.6231, 0.6991, 0.3507, 0.0666, 0.9972, 0.03261, 0.3857, 0.9188, 0.08414, 0.2653, 0.9618, -0.06819, 0.0666, 0.9972, 0.03261, -0.2338, 0.9723, 0.005964, 0.4875, 0.7482, 0.4501, 0.4055, 0.909, -0.09608, 0.3261, 0.9289, -0.1753, 0.4679, 0.8802, 0.07999, 0.3857, 0.9188, 0.08414, 0.4056, 0.909, -0.09608, 0.2653, 0.9618, -0.06819, 0.7153, 0.5592, 0.419, 0.4968, 0.8666, 0.04646, 0.3857, 0.9188, 0.08414, 0.6694, 0.6363, 0.3836, 0.697, 0.6327, 0.3375, 0.4679, 0.8802, 0.07994, 0.4679, 0.8802, 0.07999, 0.346, 0.9301, -0.1236, 0.3621, 0.9189, 0.1563, 0.4679, 0.8802, 0.07999, 0.6231, 0.6991, 0.3507, 0.697, 0.6327, 0.3375, 0.0666, 0.9972, 0.03261, 0.4875, 0.7482, 0.4501, 0.3857, 0.9188, 0.08414, 0.4055, 0.909, -0.09608, 0.4679, 0.8802, 0.07999, 0.4968, 0.8666, 0.04641, 0.3857, 0.9188, 0.08414, 0.4968, 0.8666, 0.04646, 0.4056, 0.909, -0.09608, 0.7153, 0.5593, 0.4189, 0.4968, 0.8666, 0.04641, 0.6694, 0.6363, 0.3835, 0.3621, 0.9189, 0.1563, 0.6231, 0.6991, 0.3507, 0.5723, 0.7816, 0.2482, -0.3506, 0.8107, -0.4688, -0.3383, 0.9407, -0.02657, -0.3075, 0.9515, 0.01003, -0.3656, 0.845, -0.3903, -0.5458, 0.7196, -0.4292, -0.3505, 0.934, -0.06902, -0.3075, 0.9515, 0.01015, -0.4301, 0.8685, 0.2464, -0.4009, 0.8794, 0.2567, -0.3075, 0.9515, 0.01008, -0.3558, 0.8907, -0.2829, -0.3586, 0.9335, -0.00596, -0.1478, 0.9723, 0.1811, -0.3505, 0.934, -0.06902, -0.2834, 0.9273, 0.2447, -0.1478, 0.9723, 0.1811, 0.03981, 0.98, 0.1949, -0.3656, 0.845, -0.3903, -0.4007, 0.8908, 0.2145, -0.3075, 0.9515, 0.009988, -0.4301, 0.8685, 0.2464, -0.3505, 0.934, -0.06902, -0.4006, 0.8908, 0.2145, -0.2834, 0.9273, 0.2447, -0.5458, 0.7196, -0.4292, -0.3383, 0.9407, -0.0266, -0.3505, 0.934, -0.06902, -0.3506, 0.8107, -0.4688, -0.3656, 0.8732, -0.3224, -0.3075, 0.9515, 0.01012, -0.3075, 0.9515, 0.01008, -0.3586, 0.9335, -0.00596, -0.4009, 0.8794, 0.2567, -0.3075, 0.9515, 0.01006, -0.3558, 0.8907, -0.2828, -0.3656, 0.8732, -0.3223, -0.1478, 0.9723, 0.1811, -0.3656, 0.845, -0.3903, -0.3505, 0.934, -0.06902, -0.4007, 0.8908, 0.2145, -0.3075, 0.9515, 0.01003, -0.3383, 0.9407, -0.02657, -0.3505, 0.934, -0.06902, -0.4007, 0.8908, 0.2145, -0.3383, 0.9407, -0.02657, -0.5457, 0.7197, -0.4293, -0.3383, 0.9407, -0.02657, -0.3506, 0.8107, -0.4688, -0.3586, 0.9335, -0.00596, -0.3558, 0.8907, -0.2829, -0.3831, 0.8916, -0.2415, 0.1771, 0.5601, 0.8093, 0.2114, 0.8861, 0.4125, 0.1536, 0.8944, 0.4201, 0.1786, 0.7673, 0.6159, 0.2815, 0.6519, 0.7041, 0.2294, 0.8936, 0.3859, 0.1536, 0.8944, 0.4201, 0.2223, 0.9533, 0.2043, 0.207, 0.9542, 0.216, 0.1536, 0.8944, 0.4201, 0.1097, 0.879, 0.464, 0.1846, 0.6684, 0.7205, 0.0481, 0.9898, 0.1339, 0.2294, 0.8936, 0.3859, 0.1597, 0.97, 0.1835, 0.0481, 0.9898, 0.1339, -0.04917, 0.9986, -0.02021, 0.1786, 0.7673, 0.6159, 0.2548, 0.9349, 0.2469, 0.2223, 0.9533, 0.2043, 0.1536, 0.8944, 0.4201, 0.2294, 0.8936, 0.3859, 0.2548, 0.9349, 0.2469, 0.1597, 0.97, 0.1835, 0.2816, 0.6519, 0.7041, 0.2293, 0.8936, 0.386, 0.2114, 0.8861, 0.4125, 0.1771, 0.56, 0.8093, 0.2527, 0.6, 0.759, 0.1536, 0.8944, 0.4201, 0.1536, 0.8944, 0.4201, 0.207, 0.9542, 0.216, 0.1097, 0.879, 0.464, 0.1536, 0.8944, 0.4201, 0.1846, 0.6684, 0.7205, 0.2527, 0.6, 0.759, 0.0481, 0.9898, 0.1339, 0.1786, 0.7673, 0.6159, 0.2294, 0.8936, 0.3859, 0.2548, 0.9349, 0.2469, 0.1536, 0.8944, 0.4201, 0.2114, 0.8861, 0.4125, 0.2293, 0.8936, 0.386, 0.2548, 0.9349, 0.2469, 0.2114, 0.8861, 0.4125, 0.2816, 0.6519, 0.7041, 0.2114, 0.8861, 0.4125, 0.1771, 0.5601, 0.8093, 0.1097, 0.879, 0.464, 0.08142, 0.7253, 0.6836, 0.1846, 0.6684, 0.7205, 0.01598, 0.997, -0.07585, -0.2415, 0.9672, 0.07918, -0.2644, 0.9521, 0.1539, 0.02871, 0.994, -0.106, -0.009752, 0.9847, -0.1741, -0.1721, 0.9848, 0.02491, -0.3292, 0.765, 0.5535, -0.3547, 0.8355, 0.4196, -0.3667, 0.7759, 0.5133, -0.3103, 0.9265, 0.213, -0.2622, 0.8561, 0.4453, -0.07077, 0.9653, 0.2512, -0.3371, 0.7895, 0.5128, -0.2946, 0.765, 0.5728, -0.3434, 0.8872, 0.3083, -0.2395, 0.8596, 0.4513, -0.2965, 0.8131, 0.5009, -0.3256, 0.7813, 0.5324, -0.2394, 0.8597, 0.4513, -0.1958, 0.8886, 0.4148, -0.1544, 0.927, 0.3419, -0.3667, 0.7758, 0.5134, -0.3256, 0.7814, 0.5324, -0.2394, 0.8597, 0.4513, -0.2622, 0.8561, 0.4453, -0.316, 0.9142, 0.2539, -0.3371, 0.7896, 0.5128, -0.2946, 0.765, 0.5727, -0.3554, 0.863, 0.3591, -0.3292, 0.765, 0.5535, -0.2123, 0.9554, 0.2053, -0.3554, 0.863, 0.359, -0.3547, 0.8355, 0.4197, -0.2644, 0.9521, 0.1539, -0.3434, 0.8872, 0.3082, -0.3554, 0.863, 0.359, -0.2644, 0.9521, 0.1539, -0.2123, 0.9554, 0.2053, -0.105, 0.9926, 0.0605, -0.07077, 0.9653, 0.2512, -0.1721, 0.9848, 0.02491, -0.3103, 0.9265, 0.213, -0.07077, 0.9653, 0.2512, 0.04242, 0.9845, 0.17, 0.02871, 0.994, -0.106, -0.316, 0.9142, 0.2539, -0.2644, 0.9521, 0.1539, -0.3433, 0.8872, 0.3082, -0.1721, 0.9848, 0.0249, -0.3104, 0.9264, 0.213, -0.316, 0.9142, 0.2539, -0.009752, 0.9847, -0.1741, -0.2416, 0.9671, 0.07916, -0.1721, 0.9848, 0.02491, -0.2394, 0.8597, 0.4513, -0.1583, 0.9515, 0.2639, -0.1937, 0.96, 0.2021, -0.2123, 0.9554, 0.2053, -0.1937, 0.96, 0.2021, -0.1338, 0.984, 0.1173, 0.01598, 0.997, -0.07585, -0.2644, 0.9521, 0.1539, -0.03722, 0.9992, 0.01327, -0.3292, 0.765, 0.5535, -0.3554, 0.863, 0.3591, -0.3547, 0.8355, 0.4196, -0.3371, 0.7896, 0.5128, -0.316, 0.9142, 0.2539, -0.3433, 0.8872, 0.3082, -0.2394, 0.8597, 0.4513, -0.2965, 0.8131, 0.5009, -0.1958, 0.8886, 0.4148, -0.2394, 0.8597, 0.4513, -0.1544, 0.927, 0.3419, -0.1583, 0.9515, 0.2639, -0.3667, 0.7758, 0.5134, -0.2394, 0.8597, 0.4513, -0.3547, 0.8355, 0.4197, -0.2622, 0.8561, 0.4453, -0.3103, 0.9265, 0.213, -0.316, 0.9142, 0.2539, -0.2946, 0.765, 0.5727, -0.3433, 0.8872, 0.3083, -0.3554, 0.863, 0.3591, -0.2123, 0.9554, 0.2053, -0.3547, 0.8355, 0.4197, -0.1937, 0.96, 0.2021, -0.2644, 0.9521, 0.1539, -0.3554, 0.863, 0.359, -0.2123, 0.9554, 0.2053, -0.2644, 0.9521, 0.1539, -0.105, 0.9926, 0.0605, -0.03722, 0.9992, 0.01327, -0.07077, 0.9653, 0.2512, 0.02871, 0.994, -0.106, -0.1721, 0.9848, 0.02491, -0.316, 0.9142, 0.2539, -0.2644, 0.9521, 0.1539, -0.2415, 0.9672, 0.07918, -0.1721, 0.9848, 0.02491, -0.2416, 0.9671, 0.07916, -0.316, 0.9141, 0.2539, -0.009677, 0.9847, -0.1742, -0.2415, 0.9672, 0.07918, 0.01598, 0.997, -0.07585, -0.2394, 0.8597, 0.4513, -0.1937, 0.96, 0.2021, -0.3547, 0.8355, 0.4197, -0.2123, 0.9554, 0.2053, -0.1338, 0.984, 0.1173, -0.105, 0.9926, 0.0605, 0.6441, 0.5762, -0.5031, 0.4154, 0.8441, -0.339, 0.4631, 0.8386, -0.2868, 0.4031, 0.8539, -0.3292, 0.3987, 0.862, -0.3129, 0.5169, 0.6335, -0.5758, 0.3628, 0.9196, 0.151, 0.4297, 0.891, 0.1465, 0.5125, 0.8522, 0.1052, 0.3484, 0.9344, 0.07453, 0.1803, 0.9734, 0.1413, 0.1879, 0.9669, 0.1726, 0.2203, 0.9672, 0.1263, 0.2883, 0.9472, 0.1404, 0.4443, 0.8933, 0.06753, 0.5653, 0.8217, 0.07227, 0.5333, 0.8415, 0.08635, 0.4723, 0.8717, 0.131, 0.5653, 0.8217, 0.07227, 0.668, 0.7416, -0.06074, 0.6275, 0.7786, -0.005736, 0.4297, 0.891, 0.1465, 0.4723, 0.8716, 0.131, 0.5653, 0.8217, 0.07224, 0.1879, 0.9669, 0.1726, 0.4296, 0.9012, 0.05671, 0.2204, 0.9672, 0.1263, 0.2883, 0.9472, 0.1404, 0.3628, 0.9196, 0.151, 0.4714, 0.8782, 0.08055, 0.5655, 0.8022, -0.1918, 0.4714, 0.8782, 0.08055, 0.5125, 0.8522, 0.1052, 0.4631, 0.8386, -0.2868, 0.4443, 0.8933, 0.06753, 0.4714, 0.8782, 0.08055, 0.4631, 0.8386, -0.2868, 0.5655, 0.8022, -0.1918, 0.6782, 0.6393, -0.3624, 0.1803, 0.9734, 0.1413, 0.3484, 0.9344, 0.07453, 0.3987, 0.862, -0.3129, 0.1803, 0.9734, 0.1413, 0.4031, 0.8539, -0.3292, 0.0243, 0.9895, 0.1423, 0.4297, 0.9012, 0.05679, 0.4443, 0.8933, 0.06753, 0.4631, 0.8386, -0.2868, 0.3987, 0.862, -0.3129, 0.3484, 0.9344, 0.07453, 0.4297, 0.9012, 0.05679, 0.5169, 0.6335, -0.5758, 0.3987, 0.862, -0.3129, 0.4154, 0.8441, -0.339, 0.5654, 0.8217, 0.07216, 0.677, 0.7302, -0.0915, 0.6536, 0.7442, -0.1378, 0.5655, 0.8022, -0.1918, 0.6536, 0.7442, -0.1378, 0.6843, 0.6812, -0.2601, 0.6441, 0.5762, -0.5031, 0.4631, 0.8386, -0.2868, 0.6492, 0.6144, -0.4484, 0.3628, 0.9196, 0.151, 0.5125, 0.8522, 0.1052, 0.4714, 0.8782, 0.08055, 0.2203, 0.9672, 0.1263, 0.4443, 0.8933, 0.06753, 0.4297, 0.9012, 0.05679, 0.5653, 0.8217, 0.07227, 0.6275, 0.7786, -0.005736, 0.5333, 0.8415, 0.08635, 0.5654, 0.8217, 0.07216, 0.668, 0.7417, -0.06068, 0.677, 0.7302, -0.0915, 0.4297, 0.891, 0.1465, 0.5125, 0.8522, 0.1052, 0.5654, 0.8217, 0.07218, 0.1879, 0.9669, 0.1726, 0.4297, 0.9012, 0.05679, 0.3484, 0.9344, 0.07453, 0.2883, 0.9472, 0.1404, 0.4714, 0.8782, 0.08055, 0.4443, 0.8933, 0.06753, 0.5655, 0.8022, -0.1918, 0.5125, 0.8522, 0.1052, 0.6536, 0.7442, -0.1378, 0.4631, 0.8386, -0.2868, 0.4714, 0.8782, 0.08055, 0.5655, 0.8022, -0.1918, 0.4631, 0.8386, -0.2868, 0.6782, 0.6393, -0.3624, 0.6492, 0.6144, -0.4484, 0.1803, 0.9734, 0.1413, 0.3987, 0.862, -0.3129, 0.4031, 0.8539, -0.3292, 0.4297, 0.9012, 0.05679, 0.4631, 0.8386, -0.2868, 0.4154, 0.8441, -0.339, 0.3987, 0.862, -0.3129, 0.4297, 0.9012, 0.05679, 0.4154, 0.8441, -0.339, 0.5169, 0.6335, -0.5758, 0.4154, 0.8441, -0.339, 0.6441, 0.5762, -0.5031, 0.5654, 0.8217, 0.07216, 0.6536, 0.7442, -0.1378, 0.5125, 0.8522, 0.1052, 0.5655, 0.8022, -0.1918, 0.6843, 0.6812, -0.2601, 0.6782, 0.6393, -0.3624, 0.5564, 0.828, 0.07022, 0.1449, 0.9841, -0.1022, 0.0904, 0.9895, -0.1124, 0.5364, 0.8421, -0.05625, 0.5913, 0.7914, -0.1547, 0.2007, 0.9702, -0.1355, 0.0904, 0.9895, -0.1124, -0.0619, 0.969, -0.2392, -0.09479, 0.9753, -0.1997, 0.0904, 0.9895, -0.1124, 0.1122, 0.9919, -0.05885, 0.3723, 0.9265, 0.05478, -0.04517, 0.9976, -0.05287, 0.2007, 0.9702, -0.1355, -0.09394, 0.9859, -0.1388, -0.04517, 0.9976, -0.05287, -0.06283, 0.998, -0.001005, 0.5364, 0.8421, -0.05625, -0.03472, 0.9768, -0.2111, 0.09037, 0.9895, -0.1124, -0.06188, 0.969, -0.2392, 0.2007, 0.9702, -0.1355, -0.03471, 0.9768, -0.2111, -0.09394, 0.9859, -0.1388, 0.5914, 0.7914, -0.1547, 0.2006, 0.9703, -0.1355, 0.1449, 0.9841, -0.1022, 0.5564, 0.828, 0.07022, 0.0904, 0.9895, -0.1124, 0.4179, 0.9074, 0.04444, 0.0904, 0.9895, -0.1124, -0.09479, 0.9753, -0.1997, 0.1122, 0.9919, -0.05885, 0.0904, 0.9895, -0.1124, 0.3723, 0.9265, 0.05478, 0.4179, 0.9074, 0.04444, -0.04517, 0.9976, -0.05287, 0.5364, 0.8421, -0.05625, 0.2007, 0.9702, -0.1355, -0.03471, 0.9768, -0.2111, 0.0904, 0.9895, -0.1124, 0.1449, 0.9841, -0.1022, 0.2006, 0.9703, -0.1355, -0.03471, 0.9768, -0.2111, 0.1449, 0.9841, -0.1022, 0.5914, 0.7914, -0.1547, 0.1449, 0.9841, -0.1022, 0.5564, 0.828, 0.07022, 0.1124, 0.9919, -0.05879, 0.3722, 0.9265, 0.05472, 0.3148, 0.9491, 0.01356, -0.1619, 0.8828, 0.4411, 0.1274, 0.8704, 0.4755, 0.1856, 0.8874, 0.422, 0.3897, 0.3801, -0.8388, -0.2847, -0.03945, -0.9578, 0.08621, 0.9046, 0.4174, 0.1856, 0.8874, 0.422, 0.4617, 0.782, 0.4187, 0.4418, 0.8033, 0.3994, 0.1856, 0.8874, 0.422, 0.2439, 0.9253, 0.2905, -0.05377, 0.9129, 0.4046, -0.2067, 0.2989, -0.9316, 0.08621, 0.9046, 0.4174, -0.0415, 0.8163, -0.5761, -0.2067, 0.2989, -0.9316, -0.03978, 0.8721, -0.4877, 0.3897, 0.3801, -0.8388, 0.2866, 0.8339, 0.4716, 0.4617, 0.782, 0.4187, 0.1856, 0.8874, 0.422, 0.08621, 0.9046, 0.4174, -0.3988, 0.28, -0.8732, -0.0415, 0.8163, -0.5761, -0.2847, -0.03945, -0.9578, 0.1274, 0.8704, 0.4755, 0.08621, 0.9046, 0.4174, -0.5624, -0.2484, -0.7887, -0.5938, 0.03971, -0.8036, 0.1856, 0.8874, 0.422, 0.1856, 0.8874, 0.422, 0.4418, 0.8033, 0.3994, 0.2439, 0.9253, 0.2905, 0.1856, 0.8874, 0.422, -0.05377, 0.9129, 0.4046, -0.1221, 0.8744, 0.4695, -0.2067, 0.2989, -0.9316, 0.3897, 0.3801, -0.8388, 0.08621, 0.9046, 0.4174, 0.2866, 0.8339, 0.4716, 0.1856, 0.8874, 0.422, 0.1274, 0.8704, 0.4755, 0.08621, 0.9046, 0.4174, 0.1274, 0.8704, 0.4755, -0.3988, 0.28, -0.8732, -0.269, 0.8403, 0.4706, 0.1274, 0.8704, 0.4755, -0.1619, 0.8828, 0.4411, 0.2439, 0.9253, 0.2905, 0.0633, 0.9354, 0.348, -0.05377, 0.9129, 0.4046])] * 3)])

# ---- objects
ob_base = bpy.data.objects.new('base', None)
ob_bb_detail1 = bpy.data.objects.new('BB_detail1', None)
ob_detail96 = bpy.data.objects.new('detail96', None)
ob_start = bpy.data.objects.new('start', None)
ob_deadbush96 = bpy.data.objects.new('deadbush96', me_plane_002)
ob_hemi = bpy.data.objects.new('Hemi', light_hemi)

# ---- transforms, parenting, visibility, modifiers, constraints
ob_base.location = (0.0, 0.0, 0.0)
ob_base.empty_image_offset = (0.0, 0.0)
ob_base.lineart.crease_threshold = 0.0
ob_bb_detail1.parent = ob_base
ob_bb_detail1.location = (0.0, 0.0, 0.0)
ob_bb_detail1.empty_image_offset = (0.0, 0.0)
ob_bb_detail1.lineart.crease_threshold = 0.0
ob_detail96.parent = ob_base
ob_detail96.location = (0.0, 0.0, 0.0)
ob_detail96.empty_image_offset = (0.0, 0.0)
ob_detail96.lineart.crease_threshold = 0.0
ob_start.parent = ob_base
ob_start.location = (0.0, 0.0, 0.0)
ob_start.empty_image_offset = (0.0, 0.0)
ob_start.lineart.crease_threshold = 0.0
ob_deadbush96.parent = ob_start
ob_deadbush96.location = (0.0, 0.0, 0.0)
ob_deadbush96.rotation_euler = (1.545, 2.22e-16, 2.162e-16)
ob_deadbush96.lineart.crease_threshold = 0.0
_vg = ob_deadbush96.vertex_groups.new(name='Group')
ob_hemi.location = (0.0, -8.0, 0.0)
ob_hemi.lineart.crease_threshold = 0.0

# ---- collection membership
col_collection_1.objects.link(ob_base)
col_collection_1.objects.link(ob_bb_detail1)
col_collection_1.objects.link(ob_detail96)
col_collection_1.objects.link(ob_start)
col_collection_1.objects.link(ob_deadbush96)
col_collection_1.objects.link(ob_hemi)

# ---- scene / render settings (as saved in the file)
scene.frame_start = 1; scene.frame_end = 250; scene.frame_set(0)
scene.render.engine = 'BLENDER_EEVEE_NEXT'
scene.render.resolution_percentage = 50
scene.render.dither_intensity = 0.0
scene.cycles.use_denoising = False
scene.cycles.samples = 128
scene.cycles.sampling_pattern = 'TABULATED_SOBOL'
scene.cycles.light_sampling_threshold = 0.0
scene.cycles.use_adaptive_sampling = False
scene.cycles.use_light_tree = False
scene.cycles.blur_glossy = 0.0
scene.cycles.sample_clamp_indirect = 0.0
scene.view_settings.view_transform = 'Standard'
bpy.context.view_layer.update()

# ---- added for rendering (the .blend has no active camera): camera
cam_auto = bpy.data.cameras.new('AutoCamera')
cam_auto.lens = 50.0
cam_auto.sensor_width = 36.0
cam_auto.clip_end = 1000.0
ob_auto_camera = bpy.data.objects.new('AutoCamera', cam_auto)
scene.collection.objects.link(ob_auto_camera)
ob_auto_camera.location = (2.99779, -3.50965, 2.86017)
ob_auto_camera.rotation_euler = (1.09748, -7.21219e-08, 0.694738)
scene.camera = ob_auto_camera
bpy.context.view_layer.update()
